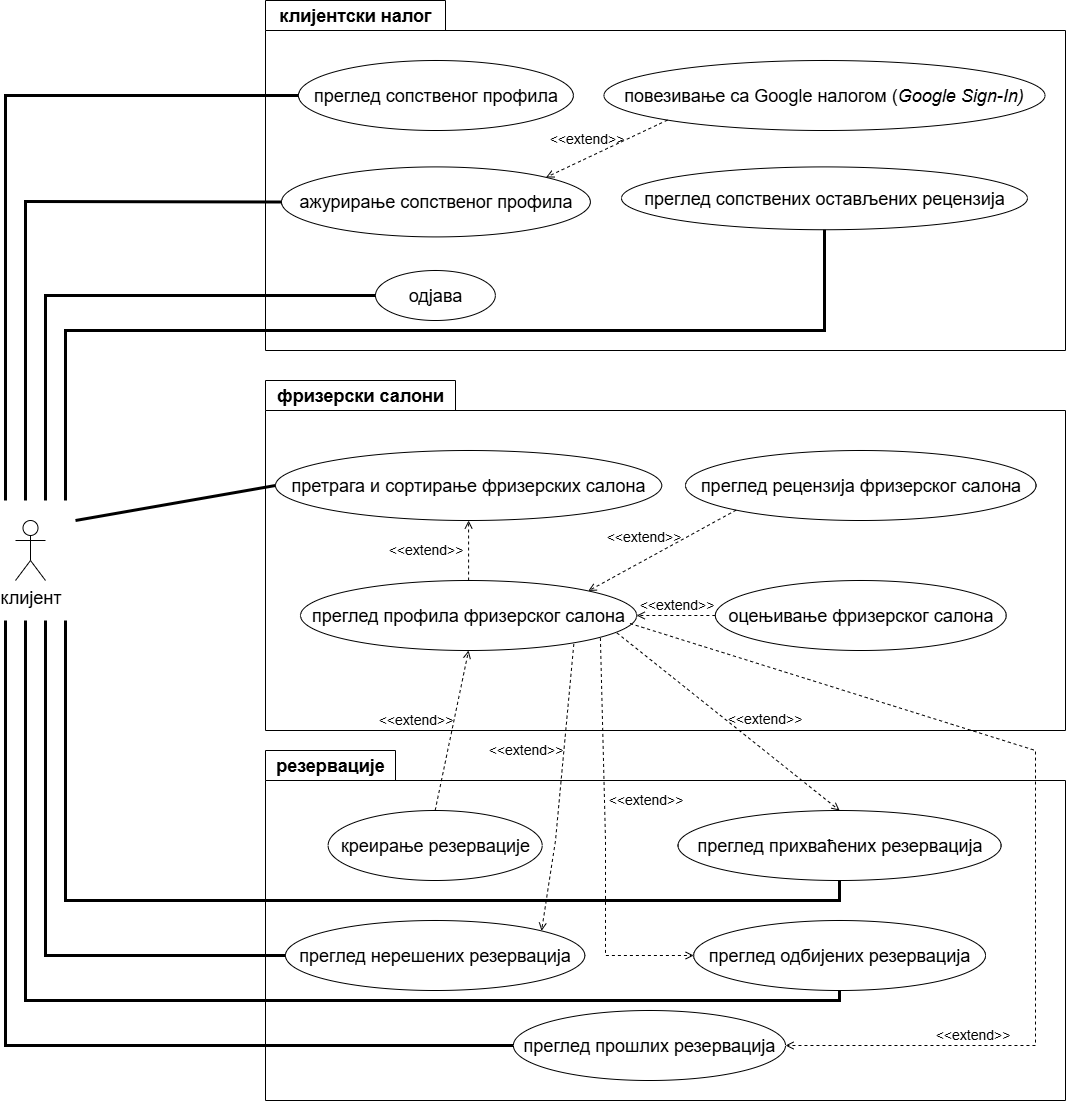

The diagram above was exported from draw.io. Its source (the exported page's mxGraphModel, read from the mxfile embedded in the PNG):
<mxGraphModel dx="1158" dy="696" grid="1" gridSize="10" guides="1" tooltips="1" connect="1" arrows="1" fold="1" page="1" pageScale="1" pageWidth="1100" pageHeight="850" math="0" shadow="0">
  <root>
    <mxCell id="0" />
    <mxCell id="1" parent="0" />
    <mxCell id="SAwfPRg_TsU69AdCzOoT-14" value="&lt;font style=&quot;font-size: 18px;&quot;&gt;клијент&lt;/font&gt;" style="shape=umlActor;verticalLabelPosition=bottom;verticalAlign=top;html=1;outlineConnect=0;" parent="1" vertex="1">
      <mxGeometry x="130" y="540" width="30" height="60" as="geometry" />
    </mxCell>
    <mxCell id="SAwfPRg_TsU69AdCzOoT-31" value="&lt;font style=&quot;font-size: 18px;&quot;&gt;клијентски налог&lt;/font&gt;" style="shape=folder;fontStyle=1;tabWidth=180;tabHeight=30;tabPosition=left;html=1;boundedLbl=1;labelInHeader=1;container=1;collapsible=0;whiteSpace=wrap;" parent="1" vertex="1">
      <mxGeometry x="380" y="20" width="800" height="350" as="geometry" />
    </mxCell>
    <mxCell id="SAwfPRg_TsU69AdCzOoT-32" value="" style="html=1;strokeColor=none;resizeWidth=1;resizeHeight=1;fillColor=none;part=1;connectable=0;allowArrows=0;deletable=0;whiteSpace=wrap;" parent="SAwfPRg_TsU69AdCzOoT-31" vertex="1">
      <mxGeometry width="728.2051282051281" height="319.99999999999994" relative="1" as="geometry">
        <mxPoint y="30" as="offset" />
      </mxGeometry>
    </mxCell>
    <mxCell id="SAwfPRg_TsU69AdCzOoT-28" value="&lt;font style=&quot;font-size: 18px;&quot;&gt;преглед сопственог профила&lt;/font&gt;" style="ellipse;whiteSpace=wrap;html=1;" parent="SAwfPRg_TsU69AdCzOoT-31" vertex="1">
      <mxGeometry x="33.00358974358974" y="60" width="274.86153846153843" height="70" as="geometry" />
    </mxCell>
    <mxCell id="SAwfPRg_TsU69AdCzOoT-25" value="&lt;font style=&quot;font-size: 18px;&quot;&gt;ажурирање сопственог профила&lt;/font&gt;" style="ellipse;whiteSpace=wrap;html=1;" parent="SAwfPRg_TsU69AdCzOoT-31" vertex="1">
      <mxGeometry x="15.99564102564102" y="166.41" width="308.89230769230767" height="70" as="geometry" />
    </mxCell>
    <mxCell id="SAwfPRg_TsU69AdCzOoT-24" value="&lt;font style=&quot;font-size: 18px;&quot;&gt;повезивање са Google налогом (&lt;i style=&quot;&quot;&gt;Google Sign-In)&lt;/i&gt;&lt;/font&gt;" style="ellipse;whiteSpace=wrap;html=1;" parent="SAwfPRg_TsU69AdCzOoT-31" vertex="1">
      <mxGeometry x="338.46435897435896" y="60" width="441.025641025641" height="70" as="geometry" />
    </mxCell>
    <mxCell id="SAwfPRg_TsU69AdCzOoT-26" value="&lt;font style=&quot;font-size: 18px;&quot;&gt;преглед сопствених остављених рецензија&lt;/font&gt;" style="ellipse;whiteSpace=wrap;html=1;" parent="SAwfPRg_TsU69AdCzOoT-31" vertex="1">
      <mxGeometry x="356.0087179487179" y="166.41" width="405.9384615384615" height="62.82" as="geometry" />
    </mxCell>
    <mxCell id="SAwfPRg_TsU69AdCzOoT-27" value="&lt;font style=&quot;font-size: 18px;&quot;&gt;одјава&lt;/font&gt;" style="ellipse;whiteSpace=wrap;html=1;" parent="SAwfPRg_TsU69AdCzOoT-31" vertex="1">
      <mxGeometry x="110.00102564102563" y="270" width="119.84615384615383" height="50" as="geometry" />
    </mxCell>
    <mxCell id="SAwfPRg_TsU69AdCzOoT-43" value="&lt;font style=&quot;font-size: 14px;&quot;&gt;&amp;lt;&amp;lt;extend&amp;gt;&amp;gt;&lt;/font&gt;" style="html=1;verticalAlign=bottom;labelBackgroundColor=none;endArrow=open;endFill=0;dashed=1;rounded=0;exitX=0;exitY=1;exitDx=0;exitDy=0;entryX=1;entryY=0;entryDx=0;entryDy=0;" parent="SAwfPRg_TsU69AdCzOoT-31" source="SAwfPRg_TsU69AdCzOoT-24" target="SAwfPRg_TsU69AdCzOoT-25" edge="1">
      <mxGeometry x="0.2969" y="-7" width="160" relative="1" as="geometry">
        <mxPoint x="205.1282051282051" y="190" as="sourcePoint" />
        <mxPoint x="369.23076923076917" y="190" as="targetPoint" />
        <mxPoint y="-1" as="offset" />
      </mxGeometry>
    </mxCell>
    <mxCell id="SAwfPRg_TsU69AdCzOoT-33" value="&lt;font style=&quot;font-size: 18px;&quot;&gt;фризерски салони&lt;/font&gt;" style="shape=folder;fontStyle=1;tabWidth=190;tabHeight=30;tabPosition=left;html=1;boundedLbl=1;labelInHeader=1;container=1;collapsible=0;whiteSpace=wrap;" parent="1" vertex="1">
      <mxGeometry x="380" y="400" width="800" height="350" as="geometry" />
    </mxCell>
    <mxCell id="SAwfPRg_TsU69AdCzOoT-34" value="" style="html=1;strokeColor=none;resizeWidth=1;resizeHeight=1;fillColor=none;part=1;connectable=0;allowArrows=0;deletable=0;whiteSpace=wrap;" parent="SAwfPRg_TsU69AdCzOoT-33" vertex="1">
      <mxGeometry width="800" height="320" relative="1" as="geometry">
        <mxPoint y="30" as="offset" />
      </mxGeometry>
    </mxCell>
    <mxCell id="SAwfPRg_TsU69AdCzOoT-20" value="&lt;font style=&quot;font-size: 18px;&quot;&gt;оцењивање фризерског салона&lt;/font&gt;" style="ellipse;whiteSpace=wrap;html=1;" parent="SAwfPRg_TsU69AdCzOoT-33" vertex="1">
      <mxGeometry x="449.84999999999997" y="200" width="290.85" height="70" as="geometry" />
    </mxCell>
    <mxCell id="SAwfPRg_TsU69AdCzOoT-21" value="&lt;font style=&quot;font-size: 18px;&quot;&gt;преглед рецензија фризерског салона&lt;/font&gt;" style="ellipse;whiteSpace=wrap;html=1;" parent="SAwfPRg_TsU69AdCzOoT-33" vertex="1">
      <mxGeometry x="420" y="70" width="350.56" height="70" as="geometry" />
    </mxCell>
    <mxCell id="SAwfPRg_TsU69AdCzOoT-22" value="&lt;font style=&quot;font-size: 18px;&quot;&gt;претрага и сортирање фризерских салона&lt;/font&gt;" style="ellipse;whiteSpace=wrap;html=1;" parent="SAwfPRg_TsU69AdCzOoT-33" vertex="1">
      <mxGeometry x="9.999999999999996" y="70" width="386.2" height="70" as="geometry" />
    </mxCell>
    <mxCell id="SAwfPRg_TsU69AdCzOoT-23" value="&lt;font style=&quot;font-size: 18px;&quot;&gt;преглед профила фризерског салона&lt;/font&gt;" style="ellipse;whiteSpace=wrap;html=1;" parent="SAwfPRg_TsU69AdCzOoT-33" vertex="1">
      <mxGeometry x="35" y="200" width="336.2" height="70" as="geometry" />
    </mxCell>
    <mxCell id="SAwfPRg_TsU69AdCzOoT-47" value="&lt;font style=&quot;font-size: 14px;&quot;&gt;&amp;lt;&amp;lt;extend&amp;gt;&amp;gt;&lt;/font&gt;" style="html=1;verticalAlign=bottom;labelBackgroundColor=none;endArrow=open;endFill=0;dashed=1;rounded=0;exitX=0.5;exitY=0;exitDx=0;exitDy=0;entryX=0.5;entryY=1;entryDx=0;entryDy=0;" parent="SAwfPRg_TsU69AdCzOoT-33" source="SAwfPRg_TsU69AdCzOoT-23" target="SAwfPRg_TsU69AdCzOoT-22" edge="1">
      <mxGeometry x="-0.3333" y="43" width="160" relative="1" as="geometry">
        <mxPoint x="157.74647887323945" y="230" as="sourcePoint" />
        <mxPoint x="338.02816901408454" y="230" as="targetPoint" />
        <mxPoint as="offset" />
      </mxGeometry>
    </mxCell>
    <mxCell id="SAwfPRg_TsU69AdCzOoT-48" value="&lt;font style=&quot;font-size: 14px;&quot;&gt;&amp;lt;&amp;lt;extend&amp;gt;&amp;gt;&lt;/font&gt;" style="html=1;verticalAlign=bottom;labelBackgroundColor=none;endArrow=open;endFill=0;dashed=1;rounded=0;exitX=0;exitY=0.5;exitDx=0;exitDy=0;entryX=1;entryY=0.5;entryDx=0;entryDy=0;" parent="SAwfPRg_TsU69AdCzOoT-33" source="SAwfPRg_TsU69AdCzOoT-20" target="SAwfPRg_TsU69AdCzOoT-23" edge="1">
      <mxGeometry width="160" relative="1" as="geometry">
        <mxPoint x="304.2253521126761" y="140" as="sourcePoint" />
        <mxPoint x="484.50704225352115" y="140" as="targetPoint" />
      </mxGeometry>
    </mxCell>
    <mxCell id="SAwfPRg_TsU69AdCzOoT-49" value="&lt;font style=&quot;font-size: 14px;&quot;&gt;&amp;lt;&amp;lt;extend&amp;gt;&amp;gt;&lt;/font&gt;" style="html=1;verticalAlign=bottom;labelBackgroundColor=none;endArrow=open;endFill=0;dashed=1;rounded=0;entryX=1;entryY=0;entryDx=0;entryDy=0;exitX=0;exitY=1;exitDx=0;exitDy=0;" parent="SAwfPRg_TsU69AdCzOoT-33" source="SAwfPRg_TsU69AdCzOoT-21" target="SAwfPRg_TsU69AdCzOoT-23" edge="1">
      <mxGeometry x="0.1743" y="-12" width="160" relative="1" as="geometry">
        <mxPoint x="304.2253521126761" y="140" as="sourcePoint" />
        <mxPoint x="484.50704225352115" y="140" as="targetPoint" />
        <mxPoint as="offset" />
      </mxGeometry>
    </mxCell>
    <mxCell id="SAwfPRg_TsU69AdCzOoT-35" value="&lt;font style=&quot;font-size: 18px;&quot;&gt;резервације&lt;/font&gt;" style="shape=folder;fontStyle=1;tabWidth=130;tabHeight=30;tabPosition=left;html=1;boundedLbl=1;labelInHeader=1;container=1;collapsible=0;whiteSpace=wrap;" parent="1" vertex="1">
      <mxGeometry x="380" y="770" width="800" height="350" as="geometry" />
    </mxCell>
    <mxCell id="SAwfPRg_TsU69AdCzOoT-36" value="" style="html=1;strokeColor=none;resizeWidth=1;resizeHeight=1;fillColor=none;part=1;connectable=0;allowArrows=0;deletable=0;whiteSpace=wrap;" parent="SAwfPRg_TsU69AdCzOoT-35" vertex="1">
      <mxGeometry width="800.0000000000002" height="320" relative="1" as="geometry">
        <mxPoint y="30" as="offset" />
      </mxGeometry>
    </mxCell>
    <mxCell id="SAwfPRg_TsU69AdCzOoT-15" value="&lt;font style=&quot;font-size: 18px;&quot;&gt;преглед прихваћених резервација&lt;/font&gt;" style="ellipse;whiteSpace=wrap;html=1;" parent="SAwfPRg_TsU69AdCzOoT-35" vertex="1">
      <mxGeometry x="412.53" y="60" width="323.1" height="70" as="geometry" />
    </mxCell>
    <mxCell id="SAwfPRg_TsU69AdCzOoT-16" value="&lt;font style=&quot;font-size: 18px;&quot;&gt;преглед нерешених резервација&lt;/font&gt;" style="ellipse;whiteSpace=wrap;html=1;" parent="SAwfPRg_TsU69AdCzOoT-35" vertex="1">
      <mxGeometry x="20.000000000000004" y="170" width="299.3" height="70" as="geometry" />
    </mxCell>
    <mxCell id="SAwfPRg_TsU69AdCzOoT-17" value="&lt;font style=&quot;font-size: 18px;&quot;&gt;преглед одбијених резервација&lt;/font&gt;" style="ellipse;whiteSpace=wrap;html=1;" parent="SAwfPRg_TsU69AdCzOoT-35" vertex="1">
      <mxGeometry x="428.16" y="170" width="291.83" height="70" as="geometry" />
    </mxCell>
    <mxCell id="SAwfPRg_TsU69AdCzOoT-18" value="&lt;font style=&quot;font-size: 18px;&quot;&gt;преглед прошлих резервација&lt;/font&gt;" style="ellipse;whiteSpace=wrap;html=1;" parent="SAwfPRg_TsU69AdCzOoT-35" vertex="1">
      <mxGeometry x="247.89" y="260" width="272.11" height="70" as="geometry" />
    </mxCell>
    <mxCell id="SAwfPRg_TsU69AdCzOoT-19" value="&lt;font style=&quot;font-size: 18px;&quot;&gt;креирање резервације&lt;/font&gt;" style="ellipse;whiteSpace=wrap;html=1;" parent="SAwfPRg_TsU69AdCzOoT-35" vertex="1">
      <mxGeometry x="62.603239436619745" y="60" width="214.08450704225356" height="70" as="geometry" />
    </mxCell>
    <mxCell id="SAwfPRg_TsU69AdCzOoT-38" value="" style="endArrow=none;startArrow=none;endFill=0;startFill=0;endSize=8;html=1;verticalAlign=bottom;labelBackgroundColor=none;strokeWidth=3;rounded=0;entryX=0;entryY=0.5;entryDx=0;entryDy=0;" parent="1" target="SAwfPRg_TsU69AdCzOoT-28" edge="1">
      <mxGeometry width="160" relative="1" as="geometry">
        <mxPoint x="120" y="520" as="sourcePoint" />
        <mxPoint x="360" y="120" as="targetPoint" />
        <Array as="points">
          <mxPoint x="120" y="115" />
        </Array>
      </mxGeometry>
    </mxCell>
    <mxCell id="SAwfPRg_TsU69AdCzOoT-39" value="" style="endArrow=none;startArrow=none;endFill=0;startFill=0;endSize=8;html=1;verticalAlign=bottom;labelBackgroundColor=none;strokeWidth=3;rounded=0;entryX=0;entryY=0.5;entryDx=0;entryDy=0;" parent="1" target="SAwfPRg_TsU69AdCzOoT-25" edge="1">
      <mxGeometry width="160" relative="1" as="geometry">
        <mxPoint x="140" y="520" as="sourcePoint" />
        <mxPoint x="340" y="220" as="targetPoint" />
        <Array as="points">
          <mxPoint x="140" y="221" />
        </Array>
      </mxGeometry>
    </mxCell>
    <mxCell id="SAwfPRg_TsU69AdCzOoT-41" value="" style="endArrow=none;startArrow=none;endFill=0;startFill=0;endSize=8;html=1;verticalAlign=bottom;labelBackgroundColor=none;strokeWidth=3;rounded=0;entryX=0;entryY=0.5;entryDx=0;entryDy=0;" parent="1" target="SAwfPRg_TsU69AdCzOoT-27" edge="1">
      <mxGeometry width="160" relative="1" as="geometry">
        <mxPoint x="160" y="520" as="sourcePoint" />
        <mxPoint x="290" y="320" as="targetPoint" />
        <Array as="points">
          <mxPoint x="160" y="315" />
        </Array>
      </mxGeometry>
    </mxCell>
    <mxCell id="SAwfPRg_TsU69AdCzOoT-45" value="" style="endArrow=none;startArrow=none;endFill=0;startFill=0;endSize=8;html=1;verticalAlign=bottom;labelBackgroundColor=none;strokeWidth=3;rounded=0;entryX=0.5;entryY=1;entryDx=0;entryDy=0;" parent="1" target="SAwfPRg_TsU69AdCzOoT-26" edge="1">
      <mxGeometry width="160" relative="1" as="geometry">
        <mxPoint x="180" y="520" as="sourcePoint" />
        <mxPoint x="270" y="360" as="targetPoint" />
        <Array as="points">
          <mxPoint x="180" y="350" />
          <mxPoint x="939" y="350" />
        </Array>
      </mxGeometry>
    </mxCell>
    <mxCell id="SAwfPRg_TsU69AdCzOoT-46" value="" style="endArrow=none;startArrow=none;endFill=0;startFill=0;endSize=8;html=1;verticalAlign=bottom;labelBackgroundColor=none;strokeWidth=3;rounded=0;entryX=0;entryY=0.5;entryDx=0;entryDy=0;" parent="1" target="SAwfPRg_TsU69AdCzOoT-22" edge="1">
      <mxGeometry width="160" relative="1" as="geometry">
        <mxPoint x="190" y="540" as="sourcePoint" />
        <mxPoint x="720" y="470" as="targetPoint" />
      </mxGeometry>
    </mxCell>
    <mxCell id="SAwfPRg_TsU69AdCzOoT-50" value="&lt;font style=&quot;font-size: 14px;&quot;&gt;&amp;lt;&amp;lt;extend&amp;gt;&amp;gt;&lt;/font&gt;" style="html=1;verticalAlign=bottom;labelBackgroundColor=none;endArrow=open;endFill=0;dashed=1;rounded=0;exitX=0.5;exitY=0;exitDx=0;exitDy=0;entryX=0.5;entryY=1;entryDx=0;entryDy=0;" parent="1" source="SAwfPRg_TsU69AdCzOoT-19" target="SAwfPRg_TsU69AdCzOoT-23" edge="1">
      <mxGeometry x="-0.0911" y="36" width="160" relative="1" as="geometry">
        <mxPoint x="590" y="760" as="sourcePoint" />
        <mxPoint x="750" y="760" as="targetPoint" />
        <mxPoint as="offset" />
      </mxGeometry>
    </mxCell>
    <mxCell id="SAwfPRg_TsU69AdCzOoT-52" value="" style="endArrow=none;startArrow=none;endFill=0;startFill=0;endSize=8;html=1;verticalAlign=bottom;labelBackgroundColor=none;strokeWidth=3;rounded=0;entryX=0;entryY=0.5;entryDx=0;entryDy=0;" parent="1" target="SAwfPRg_TsU69AdCzOoT-18" edge="1">
      <mxGeometry width="160" relative="1" as="geometry">
        <mxPoint x="120" y="640" as="sourcePoint" />
        <mxPoint x="280" y="1060" as="targetPoint" />
        <Array as="points">
          <mxPoint x="120" y="1065" />
        </Array>
      </mxGeometry>
    </mxCell>
    <mxCell id="SAwfPRg_TsU69AdCzOoT-53" value="" style="endArrow=none;startArrow=none;endFill=0;startFill=0;endSize=8;html=1;verticalAlign=bottom;labelBackgroundColor=none;strokeWidth=3;rounded=0;entryX=0.5;entryY=1;entryDx=0;entryDy=0;" parent="1" target="SAwfPRg_TsU69AdCzOoT-15" edge="1">
      <mxGeometry width="160" relative="1" as="geometry">
        <mxPoint x="180" y="640" as="sourcePoint" />
        <mxPoint x="390" y="900" as="targetPoint" />
        <Array as="points">
          <mxPoint x="180" y="920" />
          <mxPoint x="954" y="920" />
        </Array>
      </mxGeometry>
    </mxCell>
    <mxCell id="SAwfPRg_TsU69AdCzOoT-54" value="" style="endArrow=none;startArrow=none;endFill=0;startFill=0;endSize=8;html=1;verticalAlign=bottom;labelBackgroundColor=none;strokeWidth=3;rounded=0;entryX=0;entryY=0.5;entryDx=0;entryDy=0;" parent="1" target="SAwfPRg_TsU69AdCzOoT-16" edge="1">
      <mxGeometry width="160" relative="1" as="geometry">
        <mxPoint x="160" y="640" as="sourcePoint" />
        <mxPoint x="340" y="910" as="targetPoint" />
        <Array as="points">
          <mxPoint x="160" y="975" />
        </Array>
      </mxGeometry>
    </mxCell>
    <mxCell id="SAwfPRg_TsU69AdCzOoT-55" value="" style="endArrow=none;startArrow=none;endFill=0;startFill=0;endSize=8;html=1;verticalAlign=bottom;labelBackgroundColor=none;strokeWidth=3;rounded=0;entryX=0.5;entryY=1;entryDx=0;entryDy=0;" parent="1" target="SAwfPRg_TsU69AdCzOoT-17" edge="1">
      <mxGeometry width="160" relative="1" as="geometry">
        <mxPoint x="140" y="640" as="sourcePoint" />
        <mxPoint x="220" y="1030" as="targetPoint" />
        <Array as="points">
          <mxPoint x="140" y="1020" />
          <mxPoint x="895" y="1020" />
          <mxPoint x="954" y="1020" />
        </Array>
      </mxGeometry>
    </mxCell>
    <mxCell id="SAwfPRg_TsU69AdCzOoT-56" value="&lt;font style=&quot;font-size: 14px;&quot;&gt;&amp;lt;&amp;lt;extend&amp;gt;&amp;gt;&lt;/font&gt;" style="html=1;verticalAlign=bottom;labelBackgroundColor=none;endArrow=open;endFill=0;dashed=1;rounded=0;exitX=0.941;exitY=0.748;exitDx=0;exitDy=0;exitPerimeter=0;entryX=0.5;entryY=0;entryDx=0;entryDy=0;" parent="1" source="SAwfPRg_TsU69AdCzOoT-23" target="SAwfPRg_TsU69AdCzOoT-15" edge="1">
      <mxGeometry x="0.2432" y="16" width="160" relative="1" as="geometry">
        <mxPoint x="750" y="740" as="sourcePoint" />
        <mxPoint x="910" y="740" as="targetPoint" />
        <mxPoint y="-1" as="offset" />
      </mxGeometry>
    </mxCell>
    <mxCell id="SAwfPRg_TsU69AdCzOoT-57" value="&lt;font style=&quot;font-size: 14px;&quot;&gt;&amp;lt;&amp;lt;extend&amp;gt;&amp;gt;&lt;/font&gt;" style="html=1;verticalAlign=bottom;labelBackgroundColor=none;endArrow=open;endFill=0;dashed=1;rounded=0;exitX=0.892;exitY=0.821;exitDx=0;exitDy=0;exitPerimeter=0;entryX=0;entryY=0.5;entryDx=0;entryDy=0;" parent="1" source="SAwfPRg_TsU69AdCzOoT-23" target="SAwfPRg_TsU69AdCzOoT-17" edge="1">
      <mxGeometry x="-0.1442" y="41" width="160" relative="1" as="geometry">
        <mxPoint x="710" y="820" as="sourcePoint" />
        <mxPoint x="870" y="820" as="targetPoint" />
        <Array as="points">
          <mxPoint x="720" y="860" />
          <mxPoint x="720" y="975" />
        </Array>
        <mxPoint as="offset" />
      </mxGeometry>
    </mxCell>
    <mxCell id="SAwfPRg_TsU69AdCzOoT-58" value="&lt;font style=&quot;font-size: 14px;&quot;&gt;&amp;lt;&amp;lt;extend&amp;gt;&amp;gt;&lt;/font&gt;" style="html=1;verticalAlign=bottom;labelBackgroundColor=none;endArrow=open;endFill=0;dashed=1;rounded=0;exitX=0.813;exitY=0.907;exitDx=0;exitDy=0;exitPerimeter=0;entryX=1;entryY=0;entryDx=0;entryDy=0;" parent="1" source="SAwfPRg_TsU69AdCzOoT-23" target="SAwfPRg_TsU69AdCzOoT-16" edge="1">
      <mxGeometry x="-0.1658" y="-37" width="160" relative="1" as="geometry">
        <mxPoint x="570" y="790" as="sourcePoint" />
        <mxPoint x="730" y="790" as="targetPoint" />
        <Array as="points">
          <mxPoint x="670" y="860" />
        </Array>
        <mxPoint as="offset" />
      </mxGeometry>
    </mxCell>
    <mxCell id="SAwfPRg_TsU69AdCzOoT-59" value="&lt;font style=&quot;font-size: 14px;&quot;&gt;&amp;lt;&amp;lt;extend&amp;gt;&amp;gt;&lt;/font&gt;" style="html=1;verticalAlign=bottom;labelBackgroundColor=none;endArrow=open;endFill=0;dashed=1;rounded=0;exitX=0.98;exitY=0.614;exitDx=0;exitDy=0;exitPerimeter=0;entryX=1;entryY=0.5;entryDx=0;entryDy=0;" parent="1" source="SAwfPRg_TsU69AdCzOoT-23" target="SAwfPRg_TsU69AdCzOoT-18" edge="1">
      <mxGeometry x="0.6145" width="160" relative="1" as="geometry">
        <mxPoint x="580" y="770" as="sourcePoint" />
        <mxPoint x="740" y="770" as="targetPoint" />
        <Array as="points">
          <mxPoint x="1150" y="770" />
          <mxPoint x="1150" y="1065" />
        </Array>
        <mxPoint as="offset" />
      </mxGeometry>
    </mxCell>
  </root>
</mxGraphModel>